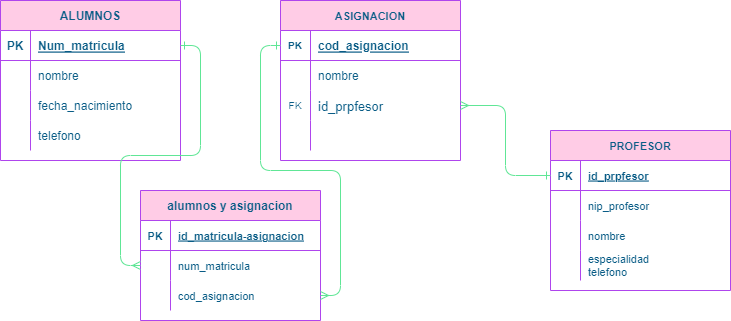

The diagram above was exported from draw.io. Its source (the exported page's mxGraphModel, read from the mxfile embedded in the PNG):
<mxGraphModel dx="868" dy="482" grid="1" gridSize="10" guides="1" tooltips="1" connect="1" arrows="1" fold="1" page="1" pageScale="1" pageWidth="827" pageHeight="1169" math="0" shadow="0">
  <root>
    <mxCell id="0" />
    <mxCell id="1" parent="0" />
    <mxCell id="XAqsEX8HzXAdMOyUB28v-20" value="ALUMNOS" style="shape=table;startSize=30;container=1;collapsible=1;childLayout=tableLayout;fixedRows=1;rowLines=0;fontStyle=1;align=center;resizeLast=1;rounded=0;sketch=0;fontColor=#095C86;strokeColor=#AF45ED;fillColor=#FFCCE6;" vertex="1" parent="1">
      <mxGeometry x="20" y="440" width="180" height="160" as="geometry" />
    </mxCell>
    <mxCell id="XAqsEX8HzXAdMOyUB28v-21" value="" style="shape=tableRow;horizontal=0;startSize=0;swimlaneHead=0;swimlaneBody=0;fillColor=none;collapsible=0;dropTarget=0;points=[[0,0.5],[1,0.5]];portConstraint=eastwest;top=0;left=0;right=0;bottom=1;rounded=0;sketch=0;fontColor=#095C86;strokeColor=#AF45ED;" vertex="1" parent="XAqsEX8HzXAdMOyUB28v-20">
      <mxGeometry y="30" width="180" height="30" as="geometry" />
    </mxCell>
    <mxCell id="XAqsEX8HzXAdMOyUB28v-22" value="PK" style="shape=partialRectangle;connectable=0;fillColor=none;top=0;left=0;bottom=0;right=0;fontStyle=1;overflow=hidden;rounded=0;sketch=0;fontColor=#095C86;strokeColor=#AF45ED;" vertex="1" parent="XAqsEX8HzXAdMOyUB28v-21">
      <mxGeometry width="30" height="30" as="geometry">
        <mxRectangle width="30" height="30" as="alternateBounds" />
      </mxGeometry>
    </mxCell>
    <mxCell id="XAqsEX8HzXAdMOyUB28v-23" value="Num_matricula" style="shape=partialRectangle;connectable=0;fillColor=none;top=0;left=0;bottom=0;right=0;align=left;spacingLeft=6;fontStyle=5;overflow=hidden;rounded=0;sketch=0;fontColor=#095C86;strokeColor=#AF45ED;" vertex="1" parent="XAqsEX8HzXAdMOyUB28v-21">
      <mxGeometry x="30" width="150" height="30" as="geometry">
        <mxRectangle width="150" height="30" as="alternateBounds" />
      </mxGeometry>
    </mxCell>
    <mxCell id="XAqsEX8HzXAdMOyUB28v-24" value="" style="shape=tableRow;horizontal=0;startSize=0;swimlaneHead=0;swimlaneBody=0;fillColor=none;collapsible=0;dropTarget=0;points=[[0,0.5],[1,0.5]];portConstraint=eastwest;top=0;left=0;right=0;bottom=0;rounded=0;sketch=0;fontColor=#095C86;strokeColor=#AF45ED;" vertex="1" parent="XAqsEX8HzXAdMOyUB28v-20">
      <mxGeometry y="60" width="180" height="30" as="geometry" />
    </mxCell>
    <mxCell id="XAqsEX8HzXAdMOyUB28v-25" value="" style="shape=partialRectangle;connectable=0;fillColor=none;top=0;left=0;bottom=0;right=0;editable=1;overflow=hidden;rounded=0;sketch=0;fontColor=#095C86;strokeColor=#AF45ED;" vertex="1" parent="XAqsEX8HzXAdMOyUB28v-24">
      <mxGeometry width="30" height="30" as="geometry">
        <mxRectangle width="30" height="30" as="alternateBounds" />
      </mxGeometry>
    </mxCell>
    <mxCell id="XAqsEX8HzXAdMOyUB28v-26" value="nombre" style="shape=partialRectangle;connectable=0;fillColor=none;top=0;left=0;bottom=0;right=0;align=left;spacingLeft=6;overflow=hidden;rounded=0;sketch=0;fontColor=#095C86;strokeColor=#AF45ED;" vertex="1" parent="XAqsEX8HzXAdMOyUB28v-24">
      <mxGeometry x="30" width="150" height="30" as="geometry">
        <mxRectangle width="150" height="30" as="alternateBounds" />
      </mxGeometry>
    </mxCell>
    <mxCell id="XAqsEX8HzXAdMOyUB28v-27" value="" style="shape=tableRow;horizontal=0;startSize=0;swimlaneHead=0;swimlaneBody=0;fillColor=none;collapsible=0;dropTarget=0;points=[[0,0.5],[1,0.5]];portConstraint=eastwest;top=0;left=0;right=0;bottom=0;rounded=0;sketch=0;fontColor=#095C86;strokeColor=#AF45ED;" vertex="1" parent="XAqsEX8HzXAdMOyUB28v-20">
      <mxGeometry y="90" width="180" height="30" as="geometry" />
    </mxCell>
    <mxCell id="XAqsEX8HzXAdMOyUB28v-28" value="" style="shape=partialRectangle;connectable=0;fillColor=none;top=0;left=0;bottom=0;right=0;editable=1;overflow=hidden;rounded=0;sketch=0;fontColor=#095C86;strokeColor=#AF45ED;" vertex="1" parent="XAqsEX8HzXAdMOyUB28v-27">
      <mxGeometry width="30" height="30" as="geometry">
        <mxRectangle width="30" height="30" as="alternateBounds" />
      </mxGeometry>
    </mxCell>
    <mxCell id="XAqsEX8HzXAdMOyUB28v-29" value="fecha_nacimiento" style="shape=partialRectangle;connectable=0;fillColor=none;top=0;left=0;bottom=0;right=0;align=left;spacingLeft=6;overflow=hidden;rounded=0;sketch=0;fontColor=#095C86;strokeColor=#AF45ED;" vertex="1" parent="XAqsEX8HzXAdMOyUB28v-27">
      <mxGeometry x="30" width="150" height="30" as="geometry">
        <mxRectangle width="150" height="30" as="alternateBounds" />
      </mxGeometry>
    </mxCell>
    <mxCell id="XAqsEX8HzXAdMOyUB28v-30" value="" style="shape=tableRow;horizontal=0;startSize=0;swimlaneHead=0;swimlaneBody=0;fillColor=none;collapsible=0;dropTarget=0;points=[[0,0.5],[1,0.5]];portConstraint=eastwest;top=0;left=0;right=0;bottom=0;rounded=0;sketch=0;fontColor=#095C86;strokeColor=#AF45ED;" vertex="1" parent="XAqsEX8HzXAdMOyUB28v-20">
      <mxGeometry y="120" width="180" height="30" as="geometry" />
    </mxCell>
    <mxCell id="XAqsEX8HzXAdMOyUB28v-31" value="" style="shape=partialRectangle;connectable=0;fillColor=none;top=0;left=0;bottom=0;right=0;editable=1;overflow=hidden;rounded=0;sketch=0;fontColor=#095C86;strokeColor=#AF45ED;" vertex="1" parent="XAqsEX8HzXAdMOyUB28v-30">
      <mxGeometry width="30" height="30" as="geometry">
        <mxRectangle width="30" height="30" as="alternateBounds" />
      </mxGeometry>
    </mxCell>
    <mxCell id="XAqsEX8HzXAdMOyUB28v-32" value="telefono" style="shape=partialRectangle;connectable=0;fillColor=none;top=0;left=0;bottom=0;right=0;align=left;spacingLeft=6;overflow=hidden;rounded=0;sketch=0;fontColor=#095C86;strokeColor=#AF45ED;" vertex="1" parent="XAqsEX8HzXAdMOyUB28v-30">
      <mxGeometry x="30" width="150" height="30" as="geometry">
        <mxRectangle width="150" height="30" as="alternateBounds" />
      </mxGeometry>
    </mxCell>
    <mxCell id="XAqsEX8HzXAdMOyUB28v-34" value="ASIGNACION" style="shape=table;startSize=30;container=1;collapsible=1;childLayout=tableLayout;fixedRows=1;rowLines=0;fontStyle=1;align=center;resizeLast=1;rounded=0;sketch=0;fontSize=11;fontColor=#095C86;strokeColor=#AF45ED;fillColor=#FFCCE6;" vertex="1" parent="1">
      <mxGeometry x="300" y="440" width="180" height="160" as="geometry" />
    </mxCell>
    <mxCell id="XAqsEX8HzXAdMOyUB28v-35" value="" style="shape=tableRow;horizontal=0;startSize=0;swimlaneHead=0;swimlaneBody=0;fillColor=none;collapsible=0;dropTarget=0;points=[[0,0.5],[1,0.5]];portConstraint=eastwest;top=0;left=0;right=0;bottom=1;rounded=0;sketch=0;fontSize=10;fontColor=#095C86;strokeColor=#AF45ED;" vertex="1" parent="XAqsEX8HzXAdMOyUB28v-34">
      <mxGeometry y="30" width="180" height="30" as="geometry" />
    </mxCell>
    <mxCell id="XAqsEX8HzXAdMOyUB28v-36" value="PK" style="shape=partialRectangle;connectable=0;fillColor=none;top=0;left=0;bottom=0;right=0;fontStyle=1;overflow=hidden;rounded=0;sketch=0;fontSize=10;fontColor=#095C86;strokeColor=#AF45ED;" vertex="1" parent="XAqsEX8HzXAdMOyUB28v-35">
      <mxGeometry width="30" height="30" as="geometry">
        <mxRectangle width="30" height="30" as="alternateBounds" />
      </mxGeometry>
    </mxCell>
    <mxCell id="XAqsEX8HzXAdMOyUB28v-37" value="cod_asignacion" style="shape=partialRectangle;connectable=0;fillColor=none;top=0;left=0;bottom=0;right=0;align=left;spacingLeft=6;fontStyle=5;overflow=hidden;rounded=0;sketch=0;fontSize=12;fontColor=#095C86;strokeColor=#AF45ED;" vertex="1" parent="XAqsEX8HzXAdMOyUB28v-35">
      <mxGeometry x="30" width="150" height="30" as="geometry">
        <mxRectangle width="150" height="30" as="alternateBounds" />
      </mxGeometry>
    </mxCell>
    <mxCell id="XAqsEX8HzXAdMOyUB28v-38" value="" style="shape=tableRow;horizontal=0;startSize=0;swimlaneHead=0;swimlaneBody=0;fillColor=none;collapsible=0;dropTarget=0;points=[[0,0.5],[1,0.5]];portConstraint=eastwest;top=0;left=0;right=0;bottom=0;rounded=0;sketch=0;fontSize=10;fontColor=#095C86;strokeColor=#AF45ED;" vertex="1" parent="XAqsEX8HzXAdMOyUB28v-34">
      <mxGeometry y="60" width="180" height="30" as="geometry" />
    </mxCell>
    <mxCell id="XAqsEX8HzXAdMOyUB28v-39" value="" style="shape=partialRectangle;connectable=0;fillColor=none;top=0;left=0;bottom=0;right=0;editable=1;overflow=hidden;rounded=0;sketch=0;fontSize=10;fontColor=#095C86;strokeColor=#AF45ED;" vertex="1" parent="XAqsEX8HzXAdMOyUB28v-38">
      <mxGeometry width="30" height="30" as="geometry">
        <mxRectangle width="30" height="30" as="alternateBounds" />
      </mxGeometry>
    </mxCell>
    <mxCell id="XAqsEX8HzXAdMOyUB28v-40" value="nombre" style="shape=partialRectangle;connectable=0;fillColor=none;top=0;left=0;bottom=0;right=0;align=left;spacingLeft=6;overflow=hidden;rounded=0;sketch=0;fontSize=12;fontColor=#095C86;strokeColor=#AF45ED;" vertex="1" parent="XAqsEX8HzXAdMOyUB28v-38">
      <mxGeometry x="30" width="150" height="30" as="geometry">
        <mxRectangle width="150" height="30" as="alternateBounds" />
      </mxGeometry>
    </mxCell>
    <mxCell id="XAqsEX8HzXAdMOyUB28v-41" value="" style="shape=tableRow;horizontal=0;startSize=0;swimlaneHead=0;swimlaneBody=0;fillColor=none;collapsible=0;dropTarget=0;points=[[0,0.5],[1,0.5]];portConstraint=eastwest;top=0;left=0;right=0;bottom=0;rounded=0;sketch=0;fontSize=10;fontColor=#095C86;strokeColor=#AF45ED;" vertex="1" parent="XAqsEX8HzXAdMOyUB28v-34">
      <mxGeometry y="90" width="180" height="30" as="geometry" />
    </mxCell>
    <mxCell id="XAqsEX8HzXAdMOyUB28v-42" value="FK" style="shape=partialRectangle;connectable=0;fillColor=none;top=0;left=0;bottom=0;right=0;editable=1;overflow=hidden;rounded=0;sketch=0;fontSize=10;fontColor=#095C86;strokeColor=#AF45ED;" vertex="1" parent="XAqsEX8HzXAdMOyUB28v-41">
      <mxGeometry width="30" height="30" as="geometry">
        <mxRectangle width="30" height="30" as="alternateBounds" />
      </mxGeometry>
    </mxCell>
    <mxCell id="XAqsEX8HzXAdMOyUB28v-43" value="id_prpfesor" style="shape=partialRectangle;connectable=0;fillColor=none;top=0;left=0;bottom=0;right=0;align=left;spacingLeft=6;overflow=hidden;rounded=0;sketch=0;fontSize=13;fontColor=#095C86;strokeColor=#AF45ED;" vertex="1" parent="XAqsEX8HzXAdMOyUB28v-41">
      <mxGeometry x="30" width="150" height="30" as="geometry">
        <mxRectangle width="150" height="30" as="alternateBounds" />
      </mxGeometry>
    </mxCell>
    <mxCell id="XAqsEX8HzXAdMOyUB28v-44" value="" style="shape=tableRow;horizontal=0;startSize=0;swimlaneHead=0;swimlaneBody=0;fillColor=none;collapsible=0;dropTarget=0;points=[[0,0.5],[1,0.5]];portConstraint=eastwest;top=0;left=0;right=0;bottom=0;rounded=0;sketch=0;fontSize=10;fontColor=#095C86;strokeColor=#AF45ED;" vertex="1" parent="XAqsEX8HzXAdMOyUB28v-34">
      <mxGeometry y="120" width="180" height="30" as="geometry" />
    </mxCell>
    <mxCell id="XAqsEX8HzXAdMOyUB28v-45" value="" style="shape=partialRectangle;connectable=0;fillColor=none;top=0;left=0;bottom=0;right=0;editable=1;overflow=hidden;rounded=0;sketch=0;fontSize=10;fontColor=#095C86;strokeColor=#AF45ED;" vertex="1" parent="XAqsEX8HzXAdMOyUB28v-44">
      <mxGeometry width="30" height="30" as="geometry">
        <mxRectangle width="30" height="30" as="alternateBounds" />
      </mxGeometry>
    </mxCell>
    <mxCell id="XAqsEX8HzXAdMOyUB28v-46" value="" style="shape=partialRectangle;connectable=0;fillColor=none;top=0;left=0;bottom=0;right=0;align=left;spacingLeft=6;overflow=hidden;rounded=0;sketch=0;fontSize=10;fontColor=#095C86;strokeColor=#AF45ED;" vertex="1" parent="XAqsEX8HzXAdMOyUB28v-44">
      <mxGeometry x="30" width="150" height="30" as="geometry">
        <mxRectangle width="150" height="30" as="alternateBounds" />
      </mxGeometry>
    </mxCell>
    <mxCell id="XAqsEX8HzXAdMOyUB28v-47" value="PROFESOR" style="shape=table;startSize=30;container=1;collapsible=1;childLayout=tableLayout;fixedRows=1;rowLines=0;fontStyle=1;align=center;resizeLast=1;rounded=0;sketch=0;fontSize=11;fontColor=#095C86;strokeColor=#AF45ED;fillColor=#FFCCE6;" vertex="1" parent="1">
      <mxGeometry x="570" y="570" width="180" height="160" as="geometry" />
    </mxCell>
    <mxCell id="XAqsEX8HzXAdMOyUB28v-48" value="" style="shape=tableRow;horizontal=0;startSize=0;swimlaneHead=0;swimlaneBody=0;fillColor=none;collapsible=0;dropTarget=0;points=[[0,0.5],[1,0.5]];portConstraint=eastwest;top=0;left=0;right=0;bottom=1;rounded=0;sketch=0;fontSize=11;fontColor=#095C86;strokeColor=#AF45ED;" vertex="1" parent="XAqsEX8HzXAdMOyUB28v-47">
      <mxGeometry y="30" width="180" height="30" as="geometry" />
    </mxCell>
    <mxCell id="XAqsEX8HzXAdMOyUB28v-49" value="PK" style="shape=partialRectangle;connectable=0;fillColor=none;top=0;left=0;bottom=0;right=0;fontStyle=1;overflow=hidden;rounded=0;sketch=0;fontSize=11;fontColor=#095C86;strokeColor=#AF45ED;" vertex="1" parent="XAqsEX8HzXAdMOyUB28v-48">
      <mxGeometry width="30" height="30" as="geometry">
        <mxRectangle width="30" height="30" as="alternateBounds" />
      </mxGeometry>
    </mxCell>
    <mxCell id="XAqsEX8HzXAdMOyUB28v-50" value="id_prpfesor" style="shape=partialRectangle;connectable=0;fillColor=none;top=0;left=0;bottom=0;right=0;align=left;spacingLeft=6;fontStyle=5;overflow=hidden;rounded=0;sketch=0;fontSize=11;fontColor=#095C86;strokeColor=#AF45ED;" vertex="1" parent="XAqsEX8HzXAdMOyUB28v-48">
      <mxGeometry x="30" width="150" height="30" as="geometry">
        <mxRectangle width="150" height="30" as="alternateBounds" />
      </mxGeometry>
    </mxCell>
    <mxCell id="XAqsEX8HzXAdMOyUB28v-51" value="" style="shape=tableRow;horizontal=0;startSize=0;swimlaneHead=0;swimlaneBody=0;fillColor=none;collapsible=0;dropTarget=0;points=[[0,0.5],[1,0.5]];portConstraint=eastwest;top=0;left=0;right=0;bottom=0;rounded=0;sketch=0;fontSize=11;fontColor=#095C86;strokeColor=#AF45ED;" vertex="1" parent="XAqsEX8HzXAdMOyUB28v-47">
      <mxGeometry y="60" width="180" height="30" as="geometry" />
    </mxCell>
    <mxCell id="XAqsEX8HzXAdMOyUB28v-52" value="" style="shape=partialRectangle;connectable=0;fillColor=none;top=0;left=0;bottom=0;right=0;editable=1;overflow=hidden;rounded=0;sketch=0;fontSize=11;fontColor=#095C86;strokeColor=#AF45ED;" vertex="1" parent="XAqsEX8HzXAdMOyUB28v-51">
      <mxGeometry width="30" height="30" as="geometry">
        <mxRectangle width="30" height="30" as="alternateBounds" />
      </mxGeometry>
    </mxCell>
    <mxCell id="XAqsEX8HzXAdMOyUB28v-53" value="nip_profesor" style="shape=partialRectangle;connectable=0;fillColor=none;top=0;left=0;bottom=0;right=0;align=left;spacingLeft=6;overflow=hidden;rounded=0;sketch=0;fontSize=11;fontColor=#095C86;strokeColor=#AF45ED;" vertex="1" parent="XAqsEX8HzXAdMOyUB28v-51">
      <mxGeometry x="30" width="150" height="30" as="geometry">
        <mxRectangle width="150" height="30" as="alternateBounds" />
      </mxGeometry>
    </mxCell>
    <mxCell id="XAqsEX8HzXAdMOyUB28v-54" value="" style="shape=tableRow;horizontal=0;startSize=0;swimlaneHead=0;swimlaneBody=0;fillColor=none;collapsible=0;dropTarget=0;points=[[0,0.5],[1,0.5]];portConstraint=eastwest;top=0;left=0;right=0;bottom=0;rounded=0;sketch=0;fontSize=11;fontColor=#095C86;strokeColor=#AF45ED;" vertex="1" parent="XAqsEX8HzXAdMOyUB28v-47">
      <mxGeometry y="90" width="180" height="30" as="geometry" />
    </mxCell>
    <mxCell id="XAqsEX8HzXAdMOyUB28v-55" value="" style="shape=partialRectangle;connectable=0;fillColor=none;top=0;left=0;bottom=0;right=0;editable=1;overflow=hidden;rounded=0;sketch=0;fontSize=11;fontColor=#095C86;strokeColor=#AF45ED;" vertex="1" parent="XAqsEX8HzXAdMOyUB28v-54">
      <mxGeometry width="30" height="30" as="geometry">
        <mxRectangle width="30" height="30" as="alternateBounds" />
      </mxGeometry>
    </mxCell>
    <mxCell id="XAqsEX8HzXAdMOyUB28v-56" value="nombre" style="shape=partialRectangle;connectable=0;fillColor=none;top=0;left=0;bottom=0;right=0;align=left;spacingLeft=6;overflow=hidden;rounded=0;sketch=0;fontSize=11;fontColor=#095C86;strokeColor=#AF45ED;" vertex="1" parent="XAqsEX8HzXAdMOyUB28v-54">
      <mxGeometry x="30" width="150" height="30" as="geometry">
        <mxRectangle width="150" height="30" as="alternateBounds" />
      </mxGeometry>
    </mxCell>
    <mxCell id="XAqsEX8HzXAdMOyUB28v-57" value="" style="shape=tableRow;horizontal=0;startSize=0;swimlaneHead=0;swimlaneBody=0;fillColor=none;collapsible=0;dropTarget=0;points=[[0,0.5],[1,0.5]];portConstraint=eastwest;top=0;left=0;right=0;bottom=0;rounded=0;sketch=0;fontSize=11;fontColor=#095C86;strokeColor=#AF45ED;" vertex="1" parent="XAqsEX8HzXAdMOyUB28v-47">
      <mxGeometry y="120" width="180" height="30" as="geometry" />
    </mxCell>
    <mxCell id="XAqsEX8HzXAdMOyUB28v-58" value="" style="shape=partialRectangle;connectable=0;fillColor=none;top=0;left=0;bottom=0;right=0;editable=1;overflow=hidden;rounded=0;sketch=0;fontSize=11;fontColor=#095C86;strokeColor=#AF45ED;" vertex="1" parent="XAqsEX8HzXAdMOyUB28v-57">
      <mxGeometry width="30" height="30" as="geometry">
        <mxRectangle width="30" height="30" as="alternateBounds" />
      </mxGeometry>
    </mxCell>
    <mxCell id="XAqsEX8HzXAdMOyUB28v-59" value="especialidad&#10;telefono" style="shape=partialRectangle;connectable=0;fillColor=none;top=0;left=0;bottom=0;right=0;align=left;spacingLeft=6;overflow=hidden;rounded=0;sketch=0;fontSize=11;fontColor=#095C86;strokeColor=#AF45ED;" vertex="1" parent="XAqsEX8HzXAdMOyUB28v-57">
      <mxGeometry x="30" width="150" height="30" as="geometry">
        <mxRectangle width="150" height="30" as="alternateBounds" />
      </mxGeometry>
    </mxCell>
    <mxCell id="XAqsEX8HzXAdMOyUB28v-61" value="alumnos y asignacion" style="shape=table;startSize=30;container=1;collapsible=1;childLayout=tableLayout;fixedRows=1;rowLines=0;fontStyle=1;align=center;resizeLast=1;rounded=0;sketch=0;fontSize=12;fontColor=#095C86;strokeColor=#AF45ED;fillColor=#FFCCE6;" vertex="1" parent="1">
      <mxGeometry x="160" y="630" width="180" height="130" as="geometry" />
    </mxCell>
    <mxCell id="XAqsEX8HzXAdMOyUB28v-62" value="" style="shape=tableRow;horizontal=0;startSize=0;swimlaneHead=0;swimlaneBody=0;fillColor=none;collapsible=0;dropTarget=0;points=[[0,0.5],[1,0.5]];portConstraint=eastwest;top=0;left=0;right=0;bottom=1;rounded=0;sketch=0;fontSize=11;fontColor=#095C86;strokeColor=#AF45ED;" vertex="1" parent="XAqsEX8HzXAdMOyUB28v-61">
      <mxGeometry y="30" width="180" height="30" as="geometry" />
    </mxCell>
    <mxCell id="XAqsEX8HzXAdMOyUB28v-63" value="PK" style="shape=partialRectangle;connectable=0;fillColor=none;top=0;left=0;bottom=0;right=0;fontStyle=1;overflow=hidden;rounded=0;sketch=0;fontSize=11;fontColor=#095C86;strokeColor=#AF45ED;" vertex="1" parent="XAqsEX8HzXAdMOyUB28v-62">
      <mxGeometry width="30" height="30" as="geometry">
        <mxRectangle width="30" height="30" as="alternateBounds" />
      </mxGeometry>
    </mxCell>
    <mxCell id="XAqsEX8HzXAdMOyUB28v-64" value="id_matricula-asignacion" style="shape=partialRectangle;connectable=0;fillColor=none;top=0;left=0;bottom=0;right=0;align=left;spacingLeft=6;fontStyle=5;overflow=hidden;rounded=0;sketch=0;fontSize=11;fontColor=#095C86;strokeColor=#AF45ED;" vertex="1" parent="XAqsEX8HzXAdMOyUB28v-62">
      <mxGeometry x="30" width="150" height="30" as="geometry">
        <mxRectangle width="150" height="30" as="alternateBounds" />
      </mxGeometry>
    </mxCell>
    <mxCell id="XAqsEX8HzXAdMOyUB28v-68" value="" style="shape=tableRow;horizontal=0;startSize=0;swimlaneHead=0;swimlaneBody=0;fillColor=none;collapsible=0;dropTarget=0;points=[[0,0.5],[1,0.5]];portConstraint=eastwest;top=0;left=0;right=0;bottom=0;rounded=0;sketch=0;fontSize=11;fontColor=#095C86;strokeColor=#AF45ED;" vertex="1" parent="XAqsEX8HzXAdMOyUB28v-61">
      <mxGeometry y="60" width="180" height="30" as="geometry" />
    </mxCell>
    <mxCell id="XAqsEX8HzXAdMOyUB28v-69" value="" style="shape=partialRectangle;connectable=0;fillColor=none;top=0;left=0;bottom=0;right=0;editable=1;overflow=hidden;rounded=0;sketch=0;fontSize=11;fontColor=#095C86;strokeColor=#AF45ED;" vertex="1" parent="XAqsEX8HzXAdMOyUB28v-68">
      <mxGeometry width="30" height="30" as="geometry">
        <mxRectangle width="30" height="30" as="alternateBounds" />
      </mxGeometry>
    </mxCell>
    <mxCell id="XAqsEX8HzXAdMOyUB28v-70" value="num_matricula" style="shape=partialRectangle;connectable=0;fillColor=none;top=0;left=0;bottom=0;right=0;align=left;spacingLeft=6;overflow=hidden;rounded=0;sketch=0;fontSize=11;fontColor=#095C86;strokeColor=#AF45ED;" vertex="1" parent="XAqsEX8HzXAdMOyUB28v-68">
      <mxGeometry x="30" width="150" height="30" as="geometry">
        <mxRectangle width="150" height="30" as="alternateBounds" />
      </mxGeometry>
    </mxCell>
    <mxCell id="XAqsEX8HzXAdMOyUB28v-71" value="" style="shape=tableRow;horizontal=0;startSize=0;swimlaneHead=0;swimlaneBody=0;fillColor=none;collapsible=0;dropTarget=0;points=[[0,0.5],[1,0.5]];portConstraint=eastwest;top=0;left=0;right=0;bottom=0;rounded=0;sketch=0;fontSize=11;fontColor=#095C86;strokeColor=#AF45ED;" vertex="1" parent="XAqsEX8HzXAdMOyUB28v-61">
      <mxGeometry y="90" width="180" height="30" as="geometry" />
    </mxCell>
    <mxCell id="XAqsEX8HzXAdMOyUB28v-72" value="" style="shape=partialRectangle;connectable=0;fillColor=none;top=0;left=0;bottom=0;right=0;editable=1;overflow=hidden;rounded=0;sketch=0;fontSize=11;fontColor=#095C86;strokeColor=#AF45ED;" vertex="1" parent="XAqsEX8HzXAdMOyUB28v-71">
      <mxGeometry width="30" height="30" as="geometry">
        <mxRectangle width="30" height="30" as="alternateBounds" />
      </mxGeometry>
    </mxCell>
    <mxCell id="XAqsEX8HzXAdMOyUB28v-73" value="cod_asignacion" style="shape=partialRectangle;connectable=0;fillColor=none;top=0;left=0;bottom=0;right=0;align=left;spacingLeft=6;overflow=hidden;rounded=0;sketch=0;fontSize=11;fontColor=#095C86;strokeColor=#AF45ED;" vertex="1" parent="XAqsEX8HzXAdMOyUB28v-71">
      <mxGeometry x="30" width="150" height="30" as="geometry">
        <mxRectangle width="150" height="30" as="alternateBounds" />
      </mxGeometry>
    </mxCell>
    <mxCell id="XAqsEX8HzXAdMOyUB28v-74" style="edgeStyle=orthogonalEdgeStyle;curved=0;rounded=1;sketch=0;orthogonalLoop=1;jettySize=auto;html=1;entryX=1;entryY=0.5;entryDx=0;entryDy=0;fontSize=11;fontColor=#095C86;strokeColor=#60E696;fillColor=#F694C1;startArrow=ERone;startFill=0;endArrow=ERmany;endFill=0;" edge="1" parent="1" source="XAqsEX8HzXAdMOyUB28v-48" target="XAqsEX8HzXAdMOyUB28v-41">
      <mxGeometry relative="1" as="geometry" />
    </mxCell>
    <mxCell id="XAqsEX8HzXAdMOyUB28v-76" style="edgeStyle=orthogonalEdgeStyle;curved=0;rounded=1;sketch=0;orthogonalLoop=1;jettySize=auto;html=1;exitX=1;exitY=0.5;exitDx=0;exitDy=0;entryX=0;entryY=0.5;entryDx=0;entryDy=0;fontSize=13;fontColor=#095C86;startArrow=ERone;startFill=0;endArrow=ERmany;endFill=0;strokeColor=#60E696;fillColor=#F694C1;" edge="1" parent="1" source="XAqsEX8HzXAdMOyUB28v-21" target="XAqsEX8HzXAdMOyUB28v-68">
      <mxGeometry relative="1" as="geometry" />
    </mxCell>
    <mxCell id="XAqsEX8HzXAdMOyUB28v-77" style="edgeStyle=orthogonalEdgeStyle;curved=0;rounded=1;sketch=0;orthogonalLoop=1;jettySize=auto;html=1;exitX=0;exitY=0.5;exitDx=0;exitDy=0;entryX=1;entryY=0.5;entryDx=0;entryDy=0;fontSize=13;fontColor=#095C86;startArrow=ERone;startFill=0;endArrow=ERmany;endFill=0;strokeColor=#60E696;fillColor=#F694C1;" edge="1" parent="1" source="XAqsEX8HzXAdMOyUB28v-35" target="XAqsEX8HzXAdMOyUB28v-71">
      <mxGeometry relative="1" as="geometry" />
    </mxCell>
  </root>
</mxGraphModel>